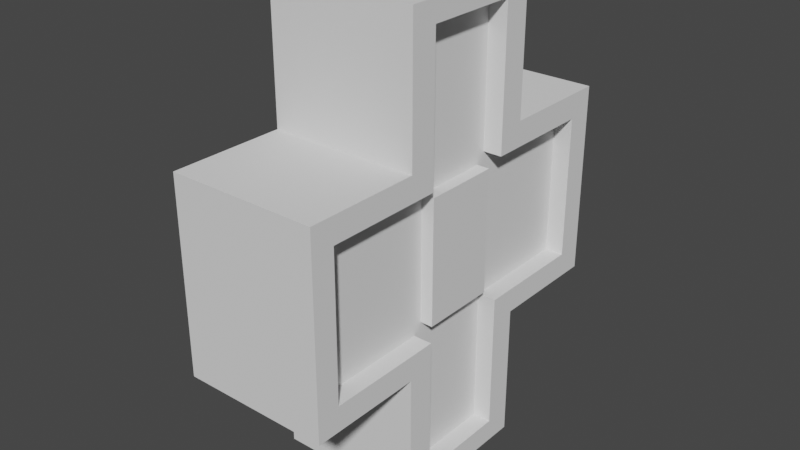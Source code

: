 # Source: healthPackageMesh.blend  (saved by Blender 3.2.14; exported with 4.5.12 LTS)
import bpy
from mathutils import Matrix  # noqa: F401  (used for matrix-valued properties, if any)

bpy.ops.wm.read_factory_settings(use_empty=True)
scene = bpy.context.scene
scene.name = 'Scene'

# ---- collections
col_collection = bpy.data.collections.new('Collection'); scene.collection.children.link(col_collection)

# ---- world
world_world = bpy.data.worlds.new('World'); scene.world = world_world
world_world.use_nodes = True; world_world.node_tree.nodes.clear()
_N = world_world.node_tree.nodes; _L = world_world.node_tree.links
n0 = _N.new('ShaderNodeOutputWorld'); n0.name = 'World Output'; n0.location = (300, 300)
n1 = _N.new('ShaderNodeBackground'); n1.name = 'Background'; n1.location = (10, 300)
n1.inputs[0].default_value = (0.05088, 0.05088, 0.05088, 1.0)
_L.new(n1.outputs[0], n0.inputs[0])
n0.is_active_output = True
world_world.color = (0.05088, 0.05088, 0.05088)
world_world.use_sun_shadow = False
world_world.sun_shadow_jitter_overblur = 0.0

# ---- meshes
me_cube_005 = bpy.data.meshes.new('Cube.005')
me_cube_005.from_pydata([(-0.3, -0.3, -0.8031), (-0.3, -0.3, 0.8031), (-0.3, 0.3, -0.8031), (-0.3, 0.3, 0.8031), (0.3, -0.3, -0.8031), (0.3, -0.3, 0.8031), (0.3, 0.3, -0.8031), (0.3, 0.3, 0.8031), (-0.3, -0.3, -0.3346), (-0.3, -0.3, 0.3346), (-0.3, 0.3, 0.3346), (-0.3, 0.3, -0.3346), (0.3, 0.3, 0.3346), (0.3, 0.3, -0.3346), (0.3, -0.3, 0.3346), (0.3, -0.3, -0.3346), (-0.3, 0.7615, 0.3346), (-0.3, 0.7615, -0.3346), (0.3, 0.7615, 0.3346), (0.3, 0.7615, -0.3346), (-0.3, -0.7615, -0.3346), (-0.3, -0.7615, 0.3346), (0.3, -0.7615, 0.3346), (0.3, -0.7615, -0.3346), (-0.3, 0.1904, -0.8031), (-0.3, -0.1904, -0.8031), (-0.3, -0.1904, 0.8031), (-0.3, 0.1904, 0.8031), (0.3, -0.1904, -0.8031), (0.3, 0.1904, -0.8031), (0.3, 0.1904, 0.8031), (0.3, -0.1904, 0.8031), (0.3, 0.1904, -0.3346), (0.3, -0.1904, -0.3346), (0.3, 0.1904, 0.3346), (0.3, -0.1904, 0.3346), (-0.3, -0.1904, -0.3346), (-0.3, 0.1904, -0.3346), (-0.3, -0.1904, 0.3346), (-0.3, 0.1904, 0.3346), (-0.3, -0.3, 0.7316), (-0.3, 0.3, 0.7316), (0.3, 0.3, 0.7316), (0.3, -0.3, 0.7316), (0.3, 0.1904, 0.7316), (0.3, -0.1904, 0.7316), (-0.3, -0.1904, 0.7316), (-0.3, 0.1904, 0.7316), (-0.3, 0.3, -0.7245), (0.3, 0.3, -0.7245), (0.3, -0.3, -0.7245), (-0.3, -0.3, -0.7245), (-0.3, -0.1904, -0.7245), (-0.3, 0.1904, -0.7245), (0.3, 0.1904, -0.7245), (0.3, -0.1904, -0.7245), (-0.3, -0.1904, -0.3346), (-0.3, 0.1904, -0.3346), (-0.3, -0.1904, 0.3346), (-0.3, 0.1904, 0.3346), (-0.3, -0.1904, 0.7316), (-0.3, 0.1904, 0.7316), (-0.3, -0.1904, -0.7245), (-0.3, 0.1904, -0.7245), (0.3, 0.6535, 0.3346), (-0.3, 0.6535, 0.3346), (0.3, 0.6535, -0.3346), (-0.3, 0.6535, -0.3346), (-0.3, -0.3, -0.2489), (-0.3, -0.3, 0.2489), (-0.3, 0.3, 0.2489), (-0.3, 0.3, -0.2489), (0.3, 0.3, 0.2489), (0.3, 0.3, -0.2489), (0.3, -0.3, 0.2489), (0.3, -0.3, -0.2489), (-0.3, 0.7615, 0.2489), (-0.3, 0.7615, -0.2489), (0.3, 0.7615, 0.2489), (0.3, 0.7615, -0.2489), (-0.3, -0.7615, -0.2489), (-0.3, -0.7615, 0.2489), (0.3, -0.7615, 0.2489), (0.3, -0.7615, -0.2489), (-0.3, -0.1904, 0.2489), (-0.3, -0.1904, -0.2489), (-0.3, 0.1904, 0.2489), (-0.3, 0.1904, -0.2489), (0.3, 0.1904, 0.2489), (0.3, 0.1904, -0.2489), (0.3, -0.1904, 0.2489), (0.3, -0.1904, -0.2489), (-0.3, 0.6535, 0.2489), (-0.3, 0.6535, -0.2489), (0.3, 0.6535, -0.2489), (0.3, 0.6535, 0.2489), (-0.3, -0.666, 0.3346), (0.3, -0.666, 0.3346), (0.3, -0.666, -0.3346), (-0.3, -0.666, -0.3346), (-0.3, -0.666, 0.2489), (-0.3, -0.666, -0.2489), (0.3, -0.666, -0.2489), (0.3, -0.666, 0.2489), (-0.3, -0.1904, -0.3346), (-0.3, 0.1904, -0.3346), (-0.3, -0.1904, 0.3346), (-0.3, 0.1904, 0.3346), (-0.3, -0.1904, 0.7316), (-0.3, 0.1904, 0.7316), (-0.3, -0.1904, -0.7245), (-0.3, 0.1904, -0.7245), (-0.2475, 0.1904, -0.3346), (-0.2475, 0.1904, 0.3346), (-0.2475, -0.1555, -0.214), (-0.2475, 0.1555, -0.214), (-0.2475, 0.1904, -0.7245), (-0.2475, -0.1904, -0.7245), (-0.2475, 0.3, 0.2489), (-0.2475, 0.6535, -0.2489), (-0.2475, -0.3, 0.2489), (-0.2475, -0.666, -0.2489), (-0.3, -0.1904, -0.3346), (-0.3, 0.1904, -0.3346), (-0.3, -0.1904, 0.3346), (-0.3, 0.1904, 0.3346), (-0.3, -0.1904, 0.7316), (-0.3, 0.1904, 0.7316), (-0.3, -0.1904, -0.7245), (-0.3, 0.1904, -0.7245), (-0.2475, -0.1904, -0.3346), (-0.2475, -0.1904, 0.3346), (-0.2475, -0.1555, 0.214), (-0.2475, 0.1555, 0.214), (-0.2475, 0.1904, 0.7316), (-0.2475, -0.1904, 0.7316), (-0.2475, 0.3, -0.2489), (-0.2475, 0.6535, 0.2489), (-0.2475, -0.3, -0.2489), (-0.2475, -0.666, 0.2489), (0.2247, 0.1904, -0.3346), (0.2247, -0.1904, -0.3346), (0.2247, 0.1904, 0.3346), (0.2247, -0.1904, 0.3346), (0.2247, 0.1555, -0.214), (0.2247, -0.1555, -0.214), (0.2247, 0.1904, 0.7316), (0.2247, -0.1904, 0.7316), (0.2247, 0.1904, -0.7245), (0.2247, -0.1904, -0.7245), (0.2247, 0.3, 0.2489), (0.2247, 0.3, -0.2489), (0.2247, -0.3, 0.2489), (0.2247, -0.3, -0.2489), (0.2247, 0.1555, 0.214), (0.2247, -0.1555, 0.214), (0.2247, 0.6535, -0.2489), (0.2247, 0.6535, 0.2489), (0.2247, -0.666, -0.2489), (0.2247, -0.666, 0.2489), (-0.2475, -0.1904, 0.2489), (-0.2475, 0.1904, 0.2489), (-0.2475, -0.1904, -0.2489), (-0.2475, 0.1904, -0.2489), (0.2247, 0.1904, 0.2489), (0.2247, 0.1904, -0.2489), (0.2247, -0.1904, 0.2489), (0.2247, -0.1904, -0.2489), (0.2752, 0.1555, 0.214), (0.2752, 0.1555, -0.214), (0.2752, -0.1555, 0.214), (0.2752, -0.1555, -0.214), (-0.2981, -0.1555, 0.214), (-0.2981, 0.1555, 0.214), (-0.2981, -0.1555, -0.214), (-0.2981, 0.1555, -0.214)], [], [(47, 27, 3, 41), (41, 3, 7, 42), (45, 31, 5, 43), (43, 5, 1, 40), (25, 28, 4, 0), (31, 26, 1, 5), (50, 15, 8, 51), (97, 96, 21, 22), (55, 33, 15, 50), (90, 35, 14, 74), (48, 11, 13, 49), (65, 64, 18, 16), (53, 37, 11, 48), (86, 39, 10, 70), (76, 16, 18, 78), (94, 66, 19, 79), (92, 65, 16, 76), (66, 67, 17, 19), (82, 22, 21, 81), (103, 97, 22, 82), (101, 99, 20, 80), (99, 98, 23, 20), (69, 9, 38, 84), (47, 39, 59, 61), (51, 8, 36, 52), (37, 53, 63, 57), (72, 12, 34, 88), (33, 55, 149, 141), (49, 13, 32, 54), (95, 72, 150, 157), (7, 3, 27, 30), (30, 27, 26, 31), (2, 6, 29, 24), (24, 29, 28, 25), (42, 7, 30, 44), (44, 30, 31, 45), (40, 1, 26, 46), (46, 26, 27, 47), (87, 37, 57), (9, 40, 46, 38), (72, 88, 164, 150), (12, 42, 44, 34), (14, 43, 40, 9), (35, 45, 43, 14), (10, 41, 42, 12), (39, 47, 41, 10), (29, 54, 55, 28), (6, 49, 54, 29), (25, 52, 53, 24), (0, 51, 52, 25), (24, 53, 48, 2), (2, 48, 49, 6), (28, 55, 50, 4), (4, 50, 51, 0), (163, 161, 118, 136), (56, 85, 104), (125, 86, 161, 113), (46, 47, 61, 60), (84, 38, 58), (53, 52, 62, 63), (52, 36, 56, 62), (38, 46, 60, 58), (13, 11, 67, 66), (70, 10, 65, 92), (73, 13, 66, 94), (10, 12, 64, 65), (12, 72, 95, 64), (88, 34, 142, 164), (11, 71, 93, 67), (63, 62, 110, 111), (36, 85, 56), (123, 129, 116, 112), (57, 63, 111, 105), (39, 86, 59), (54, 32, 140, 148), (94, 95, 157, 156), (13, 73, 89, 32), (89, 73, 151, 165), (8, 68, 85, 36), (136, 118, 137, 119), (96, 100, 81, 21), (100, 101, 80, 81), (98, 102, 83, 23), (102, 103, 82, 83), (23, 83, 80, 20), (83, 82, 81, 80), (67, 93, 77, 17), (93, 92, 76, 77), (64, 95, 78, 18), (95, 94, 79, 78), (17, 77, 79, 19), (77, 76, 78, 79), (37, 87, 71, 11), (62, 56, 104, 110), (33, 91, 75, 15), (103, 102, 158, 159), (45, 35, 143, 147), (15, 75, 102, 98), (9, 69, 100, 96), (8, 15, 98, 99), (68, 8, 99, 101), (74, 14, 97, 103), (14, 9, 96, 97), (111, 110, 128, 129), (107, 86, 125), (92, 93, 119, 137), (105, 111, 129, 123), (110, 104, 122, 128), (93, 71, 136, 119), (84, 106, 124), (108, 109, 127, 126), (87, 57, 105), (84, 124, 131, 160), (124, 126, 135, 131), (131, 135, 134, 113), (84, 58, 106), (58, 60, 108, 106), (122, 85, 162, 130), (101, 100, 139, 121), (61, 59, 107, 109), (59, 86, 107), (60, 61, 109, 108), (138, 120, 160, 162), (69, 84, 160, 120), (68, 101, 121, 138), (87, 123, 112, 163), (86, 70, 118, 161), (128, 122, 130, 117), (85, 68, 138, 162), (100, 69, 120, 139), (71, 87, 163, 136), (126, 127, 134, 135), (127, 125, 113, 134), (104, 85, 122), (133, 115, 175, 173), (87, 105, 123), (120, 138, 121, 139), (117, 130, 112, 116), (106, 108, 126, 124), (130, 162, 163, 112), (129, 128, 117, 116), (109, 107, 125, 127), (160, 131, 113, 161), (70, 92, 137, 118), (164, 142, 143, 166), (148, 140, 141, 149), (142, 146, 147, 143), (150, 151, 156, 157), (140, 165, 167, 141), (145, 144, 169, 171), (151, 150, 164, 165), (167, 166, 152, 153), (153, 152, 159, 158), (73, 94, 156, 151), (55, 54, 148, 149), (35, 90, 166, 143), (75, 91, 167, 153), (44, 45, 147, 146), (32, 89, 165, 140), (102, 75, 153, 158), (90, 74, 152, 166), (34, 44, 146, 142), (91, 33, 141, 167), (74, 103, 159, 152), (133, 132, 160, 161), (114, 115, 163, 162), (115, 133, 161, 163), (132, 114, 162, 160), (154, 144, 165, 164), (145, 155, 166, 167), (144, 145, 167, 165), (155, 154, 164, 166), (169, 168, 170, 171), (144, 154, 168, 169), (154, 155, 170, 168), (155, 145, 171, 170), (174, 172, 173, 175), (132, 133, 173, 172), (114, 132, 172, 174), (115, 114, 174, 175)])
_uv = me_cube_005.uv_layers.new(name='UVMap')
_uv.uv.foreach_set('vector', [0.6123, 0.1667, 0.625, 0.1667, 0.625, 0.25, 0.6123, 0.25, 0.6123, 0.25, 0.625, 0.25, 0.625, 0.5, 0.6123, 0.5, 0.6123, 0.6667, 0.625, 0.6667, 0.625, 0.75, 0.6123, 0.75, 0.6123, 0.75, 0.625, 0.75, 0.625, 1.0, 0.6123, 1.0, 0.125, 0.6667, 0.375, 0.6667, 0.375, 0.75, 0.125, 0.75, 0.625, 0.6667, 0.875, 0.6667, 0.875, 0.75, 0.625, 0.75, 0.389, 0.75, 0.4583, 0.75, 0.4583, 1.0, 0.389, 1.0, 0.5417, 0.75, 0.5417, 1.0, 0.5417, 1.0, 0.5417, 0.75, 0.389, 0.6667, 0.4583, 0.6667, 0.4583, 0.75, 0.389, 0.75, 0.5139, 0.6667, 0.5417, 0.6667, 0.5417, 0.75, 0.5139, 0.75, 0.389, 0.25, 0.4583, 0.25, 0.4583, 0.5, 0.389, 0.5, 0.5417, 0.25, 0.5417, 0.5, 0.5417, 0.5, 0.5417, 0.25, 0.389, 0.1667, 0.4583, 0.1667, 0.4583, 0.25, 0.389, 0.25, 0.5139, 0.1667, 0.5417, 0.1667, 0.5417, 0.25, 0.5139, 0.25, 0.5139, 0.25, 0.5417, 0.25, 0.5417, 0.5, 0.5139, 0.5, 0.4861, 0.5, 0.4583, 0.5, 0.4583, 0.5, 0.4861, 0.5, 0.5139, 0.25, 0.5417, 0.25, 0.5417, 0.25, 0.5139, 0.25, 0.4583, 0.5, 0.4583, 0.25, 0.4583, 0.25, 0.4583, 0.5, 0.5139, 0.75, 0.5417, 0.75, 0.5417, 1.0, 0.5139, 1.0, 0.5139, 0.75, 0.5417, 0.75, 0.5417, 0.75, 0.5139, 0.75, 0.4861, 0.0, 0.4583, 0.0, 0.4583, 0.0, 0.4861, 0.0, 0.4583, 1.0, 0.4583, 0.75, 0.4583, 0.75, 0.4583, 1.0, 0.5139, 0.0, 0.5417, 0.0, 0.5417, 0.08333, 0.5139, 0.08333, 0.6123, 0.1667, 0.5417, 0.1667, 0.5417, 0.1667, 0.6123, 0.1667, 0.389, 0.0, 0.4583, 0.0, 0.4583, 0.08333, 0.389, 0.08333, 0.4583, 0.1667, 0.389, 0.1667, 0.389, 0.1667, 0.4583, 0.1667, 0.5139, 0.5, 0.5417, 0.5, 0.5417, 0.5833, 0.5139, 0.5833, 0.4583, 0.6667, 0.389, 0.6667, 0.389, 0.6667, 0.4583, 0.6667, 0.389, 0.5, 0.4583, 0.5, 0.4583, 0.5833, 0.389, 0.5833, 0.5139, 0.5, 0.5139, 0.5, 0.5139, 0.5, 0.5139, 0.5, 0.625, 0.5, 0.875, 0.5, 0.875, 0.5833, 0.625, 0.5833, 0.625, 0.5833, 0.875, 0.5833, 0.875, 0.6667, 0.625, 0.6667, 0.125, 0.5, 0.375, 0.5, 0.375, 0.5833, 0.125, 0.5833, 0.125, 0.5833, 0.375, 0.5833, 0.375, 0.6667, 0.125, 0.6667, 0.6123, 0.5, 0.625, 0.5, 0.625, 0.5833, 0.6123, 0.5833, 0.6123, 0.5833, 0.625, 0.5833, 0.625, 0.6667, 0.6123, 0.6667, 0.6123, 0.0, 0.625, 0.0, 0.625, 0.08333, 0.6123, 0.08333, 0.6123, 0.08333, 0.625, 0.08333, 0.625, 0.1667, 0.6123, 0.1667, 0.4861, 0.1667, 0.4583, 0.1667, 0.4583, 0.1667, 0.5417, 0.0, 0.6123, 0.0, 0.6123, 0.08333, 0.5417, 0.08333, 0.5139, 0.5, 0.5139, 0.5833, 0.5139, 0.5833, 0.5139, 0.5, 0.5417, 0.5, 0.6123, 0.5, 0.6123, 0.5833, 0.5417, 0.5833, 0.5417, 0.75, 0.6123, 0.75, 0.6123, 1.0, 0.5417, 1.0, 0.5417, 0.6667, 0.6123, 0.6667, 0.6123, 0.75, 0.5417, 0.75, 0.5417, 0.25, 0.6123, 0.25, 0.6123, 0.5, 0.5417, 0.5, 0.5417, 0.1667, 0.6123, 0.1667, 0.6123, 0.25, 0.5417, 0.25, 0.375, 0.5833, 0.389, 0.5833, 0.389, 0.6667, 0.375, 0.6667, 0.375, 0.5, 0.389, 0.5, 0.389, 0.5833, 0.375, 0.5833, 0.375, 0.08333, 0.389, 0.08333, 0.389, 0.1667, 0.375, 0.1667, 0.375, 0.0, 0.389, 0.0, 0.389, 0.08333, 0.375, 0.08333, 0.375, 0.1667, 0.389, 0.1667, 0.389, 0.25, 0.375, 0.25, 0.375, 0.25, 0.389, 0.25, 0.389, 0.5, 0.375, 0.5, 0.375, 0.6667, 0.389, 0.6667, 0.389, 0.75, 0.375, 0.75, 0.375, 0.75, 0.389, 0.75, 0.389, 1.0, 0.375, 1.0, 0.4861, 0.1667, 0.5139, 0.1667, 0.5139, 0.25, 0.4861, 0.25, 0.4583, 0.08333, 0.4861, 0.08333, 0.4583, 0.08333, 0.5417, 0.1667, 0.5139, 0.1667, 0.5139, 0.1667, 0.5417, 0.1667, 0.6123, 0.08333, 0.6123, 0.1667, 0.6123, 0.1667, 0.6123, 0.08333, 0.5139, 0.08333, 0.5417, 0.08333, 0.5417, 0.08333, 0.389, 0.1667, 0.389, 0.08333, 0.389, 0.08333, 0.389, 0.1667, 0.389, 0.08333, 0.4583, 0.08333, 0.4583, 0.08333, 0.389, 0.08333, 0.5417, 0.08333, 0.6123, 0.08333, 0.6123, 0.08333, 0.5417, 0.08333, 0.4583, 0.5, 0.4583, 0.25, 0.4583, 0.25, 0.4583, 0.5, 0.5139, 0.25, 0.5417, 0.25, 0.5417, 0.25, 0.5139, 0.25, 0.4861, 0.5, 0.4583, 0.5, 0.4583, 0.5, 0.4861, 0.5, 0.5417, 0.25, 0.5417, 0.5, 0.5417, 0.5, 0.5417, 0.25, 0.5417, 0.5, 0.5139, 0.5, 0.5139, 0.5, 0.5417, 0.5, 0.5139, 0.5833, 0.5417, 0.5833, 0.5417, 0.5833, 0.5139, 0.5833, 0.4583, 0.25, 0.4861, 0.25, 0.4861, 0.25, 0.4583, 0.25, 0.389, 0.1667, 0.389, 0.08333, 0.389, 0.08333, 0.389, 0.1667, 0.4583, 0.08333, 0.4861, 0.08333, 0.4583, 0.08333, 0.4583, 0.1667, 0.389, 0.1667, 0.389, 0.1667, 0.4583, 0.1667, 0.4583, 0.1667, 0.389, 0.1667, 0.389, 0.1667, 0.4583, 0.1667, 0.5417, 0.1667, 0.5139, 0.1667, 0.5417, 0.1667, 0.389, 0.5833, 0.4583, 0.5833, 0.4583, 0.5833, 0.389, 0.5833, 0.4861, 0.5, 0.5139, 0.5, 0.5139, 0.5, 0.4861, 0.5, 0.4583, 0.5, 0.4861, 0.5, 0.4861, 0.5833, 0.4583, 0.5833, 0.4861, 0.5833, 0.4861, 0.5, 0.4861, 0.5, 0.4861, 0.5833, 0.4583, 0.0, 0.4861, 0.0, 0.4861, 0.08333, 0.4583, 0.08333, 0.4861, 0.25, 0.5139, 0.25, 0.5139, 0.25, 0.4861, 0.25, 0.5417, 0.0, 0.5139, 0.0, 0.5139, 0.0, 0.5417, 0.0, 0.5139, 0.0, 0.4861, 0.0, 0.4861, 0.0, 0.5139, 0.0, 0.4583, 0.75, 0.4861, 0.75, 0.4861, 0.75, 0.4583, 0.75, 0.4861, 0.75, 0.5139, 0.75, 0.5139, 0.75, 0.4861, 0.75, 0.4583, 0.75, 0.4861, 0.75, 0.4861, 1.0, 0.4583, 1.0, 0.4861, 0.75, 0.5139, 0.75, 0.5139, 1.0, 0.4861, 1.0, 0.4583, 0.25, 0.4861, 0.25, 0.4861, 0.25, 0.4583, 0.25, 0.4861, 0.25, 0.5139, 0.25, 0.5139, 0.25, 0.4861, 0.25, 0.5417, 0.5, 0.5139, 0.5, 0.5139, 0.5, 0.5417, 0.5, 0.5139, 0.5, 0.4861, 0.5, 0.4861, 0.5, 0.5139, 0.5, 0.4583, 0.25, 0.4861, 0.25, 0.4861, 0.5, 0.4583, 0.5, 0.4861, 0.25, 0.5139, 0.25, 0.5139, 0.5, 0.4861, 0.5, 0.4583, 0.1667, 0.4861, 0.1667, 0.4861, 0.25, 0.4583, 0.25, 0.389, 0.08333, 0.4583, 0.08333, 0.4583, 0.08333, 0.389, 0.08333, 0.4583, 0.6667, 0.4861, 0.6667, 0.4861, 0.75, 0.4583, 0.75, 0.5139, 0.75, 0.4861, 0.75, 0.4861, 0.75, 0.5139, 0.75, 0.6123, 0.6667, 0.5417, 0.6667, 0.5417, 0.6667, 0.6123, 0.6667, 0.4583, 0.75, 0.4861, 0.75, 0.4861, 0.75, 0.4583, 0.75, 0.5417, 0.0, 0.5139, 0.0, 0.5139, 0.0, 0.5417, 0.0, 0.4583, 1.0, 0.4583, 0.75, 0.4583, 0.75, 0.4583, 1.0, 0.4861, 0.0, 0.4583, 0.0, 0.4583, 0.0, 0.4861, 0.0, 0.5139, 0.75, 0.5417, 0.75, 0.5417, 0.75, 0.5139, 0.75, 0.5417, 0.75, 0.5417, 1.0, 0.5417, 1.0, 0.5417, 0.75, 0.389, 0.1667, 0.389, 0.08333, 0.389, 0.08333, 0.389, 0.1667, 0.5417, 0.1667, 0.5139, 0.1667, 0.5417, 0.1667, 0.5139, 0.25, 0.4861, 0.25, 0.4861, 0.25, 0.5139, 0.25, 0.4583, 0.1667, 0.389, 0.1667, 0.389, 0.1667, 0.4583, 0.1667, 0.389, 0.08333, 0.4583, 0.08333, 0.4583, 0.08333, 0.389, 0.08333, 0.4861, 0.25, 0.4861, 0.25, 0.4861, 0.25, 0.4861, 0.25, 0.5139, 0.08333, 0.5417, 0.08333, 0.5417, 0.08333, 0.6123, 0.08333, 0.6123, 0.1667, 0.6123, 0.1667, 0.6123, 0.08333, 0.4861, 0.1667, 0.4583, 0.1667, 0.4583, 0.1667, 0.5139, 0.08333, 0.5417, 0.08333, 0.5417, 0.08333, 0.5139, 0.08333, 0.5417, 0.08333, 0.6123, 0.08333, 0.6123, 0.08333, 0.5417, 0.08333, 0.5417, 0.08333, 0.6123, 0.08333, 0.6123, 0.1667, 0.5417, 0.1667, 0.5139, 0.08333, 0.5417, 0.08333, 0.5417, 0.08333, 0.5417, 0.08333, 0.6123, 0.08333, 0.6123, 0.08333, 0.5417, 0.08333, 0.4583, 0.08333, 0.4861, 0.08333, 0.4861, 0.08333, 0.4583, 0.08333, 0.4861, 0.0, 0.5139, 0.0, 0.5139, 0.0, 0.4861, 0.0, 0.6123, 0.1667, 0.5417, 0.1667, 0.5417, 0.1667, 0.6123, 0.1667, 0.5417, 0.1667, 0.5139, 0.1667, 0.5417, 0.1667, 0.6123, 0.08333, 0.6123, 0.1667, 0.6123, 0.1667, 0.6123, 0.08333, 0.4861, 0.0, 0.5139, 0.0, 0.5139, 0.08333, 0.4861, 0.08333, 0.5139, 0.0, 0.5139, 0.08333, 0.5139, 0.08333, 0.5139, 0.0, 0.4861, 0.0, 0.4861, 0.0, 0.4861, 0.0, 0.4861, 0.0, 0.4861, 0.1667, 0.4583, 0.1667, 0.4583, 0.1667, 0.4861, 0.1667, 0.5139, 0.1667, 0.5139, 0.25, 0.5139, 0.25, 0.5139, 0.1667, 0.389, 0.08333, 0.4583, 0.08333, 0.4583, 0.08333, 0.389, 0.08333, 0.4861, 0.08333, 0.4861, 0.0, 0.4861, 0.0, 0.4861, 0.08333, 0.5139, 0.0, 0.5139, 0.0, 0.5139, 0.0, 0.5139, 0.0, 0.4861, 0.25, 0.4861, 0.1667, 0.4861, 0.1667, 0.4861, 0.25, 0.6123, 0.08333, 0.6123, 0.1667, 0.6123, 0.1667, 0.6123, 0.08333, 0.6123, 0.1667, 0.5417, 0.1667, 0.5417, 0.1667, 0.6123, 0.1667, 0.4583, 0.08333, 0.4861, 0.08333, 0.4583, 0.08333, 0.5119, 0.159, 0.4881, 0.159, 0.4881, 0.159, 0.5119, 0.159, 0.4861, 0.1667, 0.4583, 0.1667, 0.4583, 0.1667, 0.5139, 0.0, 0.4861, 0.0, 0.4861, 0.0, 0.5139, 0.0, 0.389, 0.08333, 0.4583, 0.08333, 0.4583, 0.1667, 0.389, 0.1667, 0.5417, 0.08333, 0.6123, 0.08333, 0.6123, 0.08333, 0.5417, 0.08333, 0.4583, 0.08333, 0.4861, 0.08333, 0.4861, 0.1667, 0.4583, 0.1667, 0.389, 0.1667, 0.389, 0.08333, 0.389, 0.08333, 0.389, 0.1667, 0.6123, 0.1667, 0.5417, 0.1667, 0.5417, 0.1667, 0.6123, 0.1667, 0.5139, 0.08333, 0.5417, 0.08333, 0.5417, 0.1667, 0.5139, 0.1667, 0.5139, 0.25, 0.5139, 0.25, 0.5139, 0.25, 0.5139, 0.25, 0.5139, 0.5833, 0.5417, 0.5833, 0.5417, 0.6667, 0.5139, 0.6667, 0.389, 0.5833, 0.4583, 0.5833, 0.4583, 0.6667, 0.389, 0.6667, 0.5417, 0.5833, 0.6123, 0.5833, 0.6123, 0.6667, 0.5417, 0.6667, 0.5139, 0.5, 0.4861, 0.5, 0.4861, 0.5, 0.5139, 0.5, 0.4583, 0.5833, 0.4861, 0.5833, 0.4861, 0.6667, 0.4583, 0.6667, 0.4881, 0.659, 0.4881, 0.591, 0.4881, 0.591, 0.4881, 0.659, 0.4861, 0.5, 0.5139, 0.5, 0.5139, 0.5833, 0.4861, 0.5833, 0.4861, 0.6667, 0.5139, 0.6667, 0.5139, 0.75, 0.4861, 0.75, 0.4861, 0.75, 0.5139, 0.75, 0.5139, 0.75, 0.4861, 0.75, 0.4861, 0.5, 0.4861, 0.5, 0.4861, 0.5, 0.4861, 0.5, 0.389, 0.6667, 0.389, 0.5833, 0.389, 0.5833, 0.389, 0.6667, 0.5417, 0.6667, 0.5139, 0.6667, 0.5139, 0.6667, 0.5417, 0.6667, 0.4861, 0.75, 0.4861, 0.6667, 0.4861, 0.6667, 0.4861, 0.75, 0.6123, 0.5833, 0.6123, 0.6667, 0.6123, 0.6667, 0.6123, 0.5833, 0.4583, 0.5833, 0.4861, 0.5833, 0.4861, 0.5833, 0.4583, 0.5833, 0.4861, 0.75, 0.4861, 0.75, 0.4861, 0.75, 0.4861, 0.75, 0.5139, 0.6667, 0.5139, 0.75, 0.5139, 0.75, 0.5139, 0.6667, 0.5417, 0.5833, 0.6123, 0.5833, 0.6123, 0.5833, 0.5417, 0.5833, 0.4861, 0.6667, 0.4583, 0.6667, 0.4583, 0.6667, 0.4861, 0.6667, 0.5139, 0.75, 0.5139, 0.75, 0.5139, 0.75, 0.5139, 0.75, 0.5119, 0.159, 0.5119, 0.09097, 0.5139, 0.08333, 0.5139, 0.1667, 0.4881, 0.09097, 0.4881, 0.159, 0.4861, 0.1667, 0.4861, 0.08333, 0.4881, 0.159, 0.5119, 0.159, 0.5139, 0.1667, 0.4861, 0.1667, 0.5119, 0.09097, 0.4881, 0.09097, 0.4861, 0.08333, 0.5139, 0.08333, 0.5119, 0.591, 0.4881, 0.591, 0.4861, 0.5833, 0.5139, 0.5833, 0.4881, 0.659, 0.5119, 0.659, 0.5139, 0.6667, 0.4861, 0.6667, 0.4881, 0.591, 0.4881, 0.659, 0.4861, 0.6667, 0.4861, 0.5833, 0.5119, 0.659, 0.5119, 0.591, 0.5139, 0.5833, 0.5139, 0.6667, 0.4881, 0.591, 0.5119, 0.591, 0.5119, 0.659, 0.4881, 0.659, 0.4881, 0.591, 0.5119, 0.591, 0.5119, 0.591, 0.4881, 0.591, 0.5119, 0.591, 0.5119, 0.659, 0.5119, 0.659, 0.5119, 0.591, 0.5119, 0.659, 0.4881, 0.659, 0.4881, 0.659, 0.5119, 0.659, 0.4881, 0.09097, 0.5119, 0.09097, 0.5119, 0.159, 0.4881, 0.159, 0.5119, 0.09097, 0.5119, 0.159, 0.5119, 0.159, 0.5119, 0.09097, 0.4881, 0.09097, 0.5119, 0.09097, 0.5119, 0.09097, 0.4881, 0.09097, 0.4881, 0.159, 0.4881, 0.09097, 0.4881, 0.09097, 0.4881, 0.159])
me_cube_005.update()

# ---- objects
ob_healthpackagemesh = bpy.data.objects.new('HealthPackageMesh', me_cube_005)

# ---- transforms, parenting, visibility, modifiers, constraints
ob_healthpackagemesh.location = (0.0, 0.0, 1.0)
ob_healthpackagemesh.scale = (0.65, 0.65, 0.76)

# ---- collection membership
col_collection.objects.link(ob_healthpackagemesh)

# ---- scene / render settings (as saved in the file)
scene.frame_start = 1; scene.frame_end = 250; scene.frame_set(1)
scene.render.engine = 'BLENDER_EEVEE_NEXT'
scene.cycles.sampling_pattern = 'TABULATED_SOBOL'
scene.cycles.use_light_tree = False
scene.view_settings.view_transform = 'Filmic'
bpy.context.view_layer.update()

# ---- added for rendering (the .blend has no active camera and no usable light): camera, sun
cam_auto = bpy.data.cameras.new('AutoCamera')
cam_auto.lens = 50.0
cam_auto.sensor_width = 36.0
cam_auto.clip_end = 1000.0
ob_auto_camera = bpy.data.objects.new('AutoCamera', cam_auto)
scene.collection.objects.link(ob_auto_camera)
ob_auto_camera.location = (1.49832, -1.79798, 2.19865)
ob_auto_camera.rotation_euler = (1.09748, -7.21219e-08, 0.694738)
scene.camera = ob_auto_camera
light_auto_sun = bpy.data.lights.new('AutoSun', 'SUN')
light_auto_sun.energy = 3.0
light_auto_sun.angle = 0.0523599
ob_auto_sun = bpy.data.objects.new('AutoSun', light_auto_sun)
scene.collection.objects.link(ob_auto_sun)
ob_auto_sun.rotation_euler = (0.872665, 0.174533, 0.523599)
bpy.context.view_layer.update()
